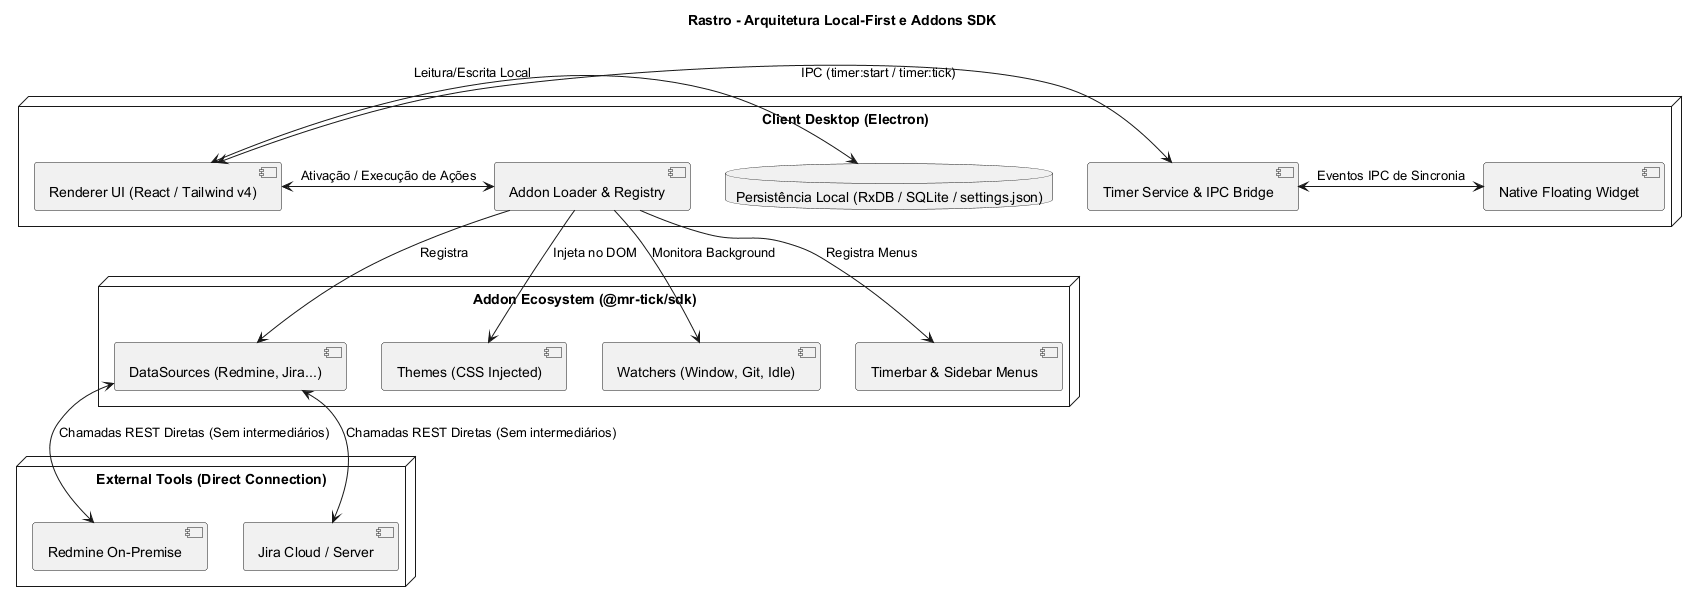

The diagram above was rendered by PlantUML. Its source (embedded in the PNG):
@startuml Architecture
title Rastro - Arquitetura Local-First e Addons SDK

node "Client Desktop (Electron)" {
    component "Renderer UI (React / Tailwind v4)" as UI
    component "Timer Service & IPC Bridge" as MainTimer
    component "Addon Loader & Registry" as AddonLoader
    database "Persistência Local (RxDB / SQLite / settings.json)" as DB
    component "Native Floating Widget" as Widget
}

node "Addon Ecosystem (@mr-tick/sdk)" {
    [DataSources (Redmine, Jira...)] as DS
    [Themes (CSS Injected)] as Themes
    [Watchers (Window, Git, Idle)] as Watchers
    [Timerbar & Sidebar Menus] as Menus
}

node "External Tools (Direct Connection)" {
    [Redmine On-Premise] as RedmineServer
    [Jira Cloud / Server] as JiraServer
}

UI <-> MainTimer : IPC (timer:start / timer:tick)
UI <-> DB : Leitura/Escrita Local
MainTimer <-> Widget : Eventos IPC de Sincronia
UI <-> AddonLoader : Ativação / Execução de Ações
AddonLoader --> DS : Registra
AddonLoader --> Themes : Injeta no DOM
AddonLoader --> Watchers : Monitora Background
AddonLoader --> Menus : Registra Menus

DS <--> RedmineServer : Chamadas REST Diretas (Sem intermediários)
DS <--> JiraServer : Chamadas REST Diretas (Sem intermediários)
@enduml